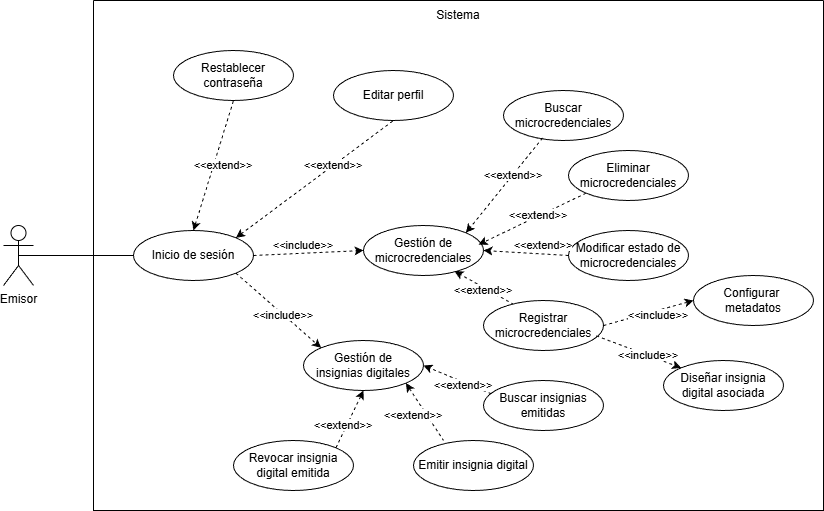

The diagram above was exported from draw.io. Its source (the exported page's mxGraphModel, read from the mxfile embedded in the PNG):
<mxGraphModel dx="1030" dy="674" grid="1" gridSize="10" guides="1" tooltips="1" connect="1" arrows="1" fold="1" page="1" pageScale="1" pageWidth="827" pageHeight="1169" math="0" shadow="0">
  <root>
    <mxCell id="0" />
    <mxCell id="1" parent="0" />
    <mxCell id="frio3EIlbbl_a83HWFLY-1" parent="1" style="swimlane;startSize=0;" value="" vertex="1">
      <mxGeometry height="510" width="730" x="350" y="380" as="geometry" />
    </mxCell>
    <mxCell id="frio3EIlbbl_a83HWFLY-2" parent="frio3EIlbbl_a83HWFLY-1" style="text;html=1;whiteSpace=wrap;strokeColor=none;fillColor=none;align=center;verticalAlign=middle;rounded=0;" value="Sistema" vertex="1">
      <mxGeometry height="30" width="60" x="335" as="geometry" />
    </mxCell>
    <mxCell id="frio3EIlbbl_a83HWFLY-3" parent="frio3EIlbbl_a83HWFLY-1" style="ellipse;whiteSpace=wrap;html=1;" value="Inicio de sesión" vertex="1">
      <mxGeometry height="50" width="120" x="40" y="230" as="geometry" />
    </mxCell>
    <mxCell id="frio3EIlbbl_a83HWFLY-4" parent="frio3EIlbbl_a83HWFLY-1" style="ellipse;whiteSpace=wrap;html=1;" value="Gestión de microcredenciales" vertex="1">
      <mxGeometry height="50" width="120" x="270" y="225" as="geometry" />
    </mxCell>
    <mxCell id="frio3EIlbbl_a83HWFLY-5" parent="frio3EIlbbl_a83HWFLY-1" style="ellipse;whiteSpace=wrap;html=1;" value="Eliminar microcredenciales" vertex="1">
      <mxGeometry height="50" width="120" x="475" y="150" as="geometry" />
    </mxCell>
    <mxCell id="frio3EIlbbl_a83HWFLY-7" parent="frio3EIlbbl_a83HWFLY-1" style="ellipse;whiteSpace=wrap;html=1;" value="Modificar estado de microcredenciales" vertex="1">
      <mxGeometry height="50" width="120" x="475" y="230" as="geometry" />
    </mxCell>
    <mxCell id="frio3EIlbbl_a83HWFLY-8" parent="frio3EIlbbl_a83HWFLY-1" style="ellipse;whiteSpace=wrap;html=1;" value="Buscar microcredenciales" vertex="1">
      <mxGeometry height="50" width="120" x="410" y="90" as="geometry" />
    </mxCell>
    <mxCell id="frio3EIlbbl_a83HWFLY-16" parent="frio3EIlbbl_a83HWFLY-1" style="text;html=1;whiteSpace=wrap;strokeColor=none;fillColor=none;align=center;verticalAlign=middle;rounded=0;" value="&lt;span style=&quot;font-size: 11px; white-space: nowrap; background-color: rgb(255, 255, 255);&quot;&gt;&amp;lt;&amp;lt;include&amp;gt;&amp;gt;&lt;/span&gt;" vertex="1">
      <mxGeometry height="30" width="60" x="180" y="230" as="geometry" />
    </mxCell>
    <mxCell id="frio3EIlbbl_a83HWFLY-19" edge="1" parent="frio3EIlbbl_a83HWFLY-1" source="frio3EIlbbl_a83HWFLY-3" style="endArrow=classic;dashed=1;html=1;rounded=0;exitX=1;exitY=0.5;exitDx=0;exitDy=0;entryX=0;entryY=0.5;entryDx=0;entryDy=0;endFill=1;" target="frio3EIlbbl_a83HWFLY-4" value="">
      <mxGeometry height="50" relative="1" width="50" as="geometry">
        <mxPoint x="280" y="360" as="sourcePoint" />
        <mxPoint x="330" y="310" as="targetPoint" />
      </mxGeometry>
    </mxCell>
    <mxCell id="frio3EIlbbl_a83HWFLY-28" edge="1" parent="frio3EIlbbl_a83HWFLY-1" source="frio3EIlbbl_a83HWFLY-8" style="endArrow=classic;dashed=1;html=1;rounded=0;entryX=1;entryY=0;entryDx=0;entryDy=0;exitX=0.326;exitY=0.949;exitDx=0;exitDy=0;endFill=1;exitPerimeter=0;" target="frio3EIlbbl_a83HWFLY-4" value="">
      <mxGeometry height="50" relative="1" width="50" as="geometry">
        <mxPoint x="310" y="410" as="sourcePoint" />
        <mxPoint x="360" y="360" as="targetPoint" />
      </mxGeometry>
    </mxCell>
    <mxCell id="frio3EIlbbl_a83HWFLY-29" edge="1" parent="frio3EIlbbl_a83HWFLY-1" source="frio3EIlbbl_a83HWFLY-5" style="endArrow=classic;dashed=1;html=1;rounded=0;entryX=0.959;entryY=0.382;entryDx=0;entryDy=0;entryPerimeter=0;exitX=0;exitY=1;exitDx=0;exitDy=0;endFill=1;" target="frio3EIlbbl_a83HWFLY-4" value="">
      <mxGeometry height="50" relative="1" width="50" as="geometry">
        <mxPoint x="310" y="410" as="sourcePoint" />
        <mxPoint x="360" y="360" as="targetPoint" />
      </mxGeometry>
    </mxCell>
    <mxCell id="frio3EIlbbl_a83HWFLY-30" edge="1" parent="frio3EIlbbl_a83HWFLY-1" source="frio3EIlbbl_a83HWFLY-7" style="endArrow=classic;dashed=1;html=1;rounded=0;entryX=1;entryY=0.5;entryDx=0;entryDy=0;exitX=0;exitY=0.5;exitDx=0;exitDy=0;endFill=1;" target="frio3EIlbbl_a83HWFLY-4" value="">
      <mxGeometry height="50" relative="1" width="50" as="geometry">
        <mxPoint x="300" y="410" as="sourcePoint" />
        <mxPoint x="350" y="360" as="targetPoint" />
      </mxGeometry>
    </mxCell>
    <mxCell id="frio3EIlbbl_a83HWFLY-31" edge="1" parent="frio3EIlbbl_a83HWFLY-1" source="frio3EIlbbl_a83HWFLY-51" style="endArrow=classic;dashed=1;html=1;rounded=0;entryX=0.758;entryY=0.912;entryDx=0;entryDy=0;entryPerimeter=0;exitX=0.254;exitY=0.082;exitDx=0;exitDy=0;endFill=1;exitPerimeter=0;" target="frio3EIlbbl_a83HWFLY-4" value="">
      <mxGeometry height="50" relative="1" width="50" as="geometry">
        <mxPoint x="365" y="440" as="sourcePoint" />
        <mxPoint x="350" y="360" as="targetPoint" />
      </mxGeometry>
    </mxCell>
    <mxCell id="frio3EIlbbl_a83HWFLY-32" parent="frio3EIlbbl_a83HWFLY-1" style="text;html=1;whiteSpace=wrap;strokeColor=none;fillColor=none;align=center;verticalAlign=middle;rounded=0;" value="&lt;span style=&quot;font-size: 11px; white-space: nowrap; background-color: rgb(255, 255, 255);&quot;&gt;&amp;lt;&amp;lt;extend&amp;gt;&amp;gt;&lt;/span&gt;" vertex="1">
      <mxGeometry height="30" width="60" x="390" y="160" as="geometry" />
    </mxCell>
    <mxCell id="frio3EIlbbl_a83HWFLY-33" parent="frio3EIlbbl_a83HWFLY-1" style="text;html=1;whiteSpace=wrap;strokeColor=none;fillColor=none;align=center;verticalAlign=middle;rounded=0;" value="&lt;span style=&quot;font-size: 11px; white-space: nowrap; background-color: rgb(255, 255, 255);&quot;&gt;&amp;lt;&amp;lt;extend&amp;gt;&amp;gt;&lt;/span&gt;" vertex="1">
      <mxGeometry height="30" width="60" x="415" y="200" as="geometry" />
    </mxCell>
    <mxCell id="frio3EIlbbl_a83HWFLY-34" parent="frio3EIlbbl_a83HWFLY-1" style="text;html=1;whiteSpace=wrap;strokeColor=none;fillColor=none;align=center;verticalAlign=middle;rounded=0;" value="&lt;span style=&quot;font-size: 11px; white-space: nowrap; background-color: rgb(255, 255, 255);&quot;&gt;&amp;lt;&amp;lt;extend&amp;gt;&amp;gt;&lt;/span&gt;" vertex="1">
      <mxGeometry height="30" width="60" x="360" y="275" as="geometry" />
    </mxCell>
    <mxCell id="frio3EIlbbl_a83HWFLY-36" parent="frio3EIlbbl_a83HWFLY-1" style="ellipse;whiteSpace=wrap;html=1;" value="Buscar insignias emitidas" vertex="1">
      <mxGeometry height="50" width="120" x="390" y="380" as="geometry" />
    </mxCell>
    <mxCell id="frio3EIlbbl_a83HWFLY-37" parent="frio3EIlbbl_a83HWFLY-1" style="ellipse;whiteSpace=wrap;html=1;" value="Restablecer contraseña" vertex="1">
      <mxGeometry height="50" width="120" x="80" y="50" as="geometry" />
    </mxCell>
    <mxCell id="frio3EIlbbl_a83HWFLY-38" parent="frio3EIlbbl_a83HWFLY-1" style="ellipse;whiteSpace=wrap;html=1;" value="Gestión de&lt;div&gt;insignias digitales&lt;/div&gt;" vertex="1">
      <mxGeometry height="50" width="120" x="210" y="340" as="geometry" />
    </mxCell>
    <mxCell id="frio3EIlbbl_a83HWFLY-39" edge="1" parent="frio3EIlbbl_a83HWFLY-1" source="frio3EIlbbl_a83HWFLY-3" style="endArrow=classic;dashed=1;html=1;rounded=0;exitX=1;exitY=1;exitDx=0;exitDy=0;entryX=0;entryY=0;entryDx=0;entryDy=0;endFill=1;" target="frio3EIlbbl_a83HWFLY-38" value="">
      <mxGeometry height="50" relative="1" width="50" as="geometry">
        <mxPoint x="300" y="530" as="sourcePoint" />
        <mxPoint x="350" y="480" as="targetPoint" />
      </mxGeometry>
    </mxCell>
    <mxCell id="frio3EIlbbl_a83HWFLY-40" parent="frio3EIlbbl_a83HWFLY-1" style="text;html=1;whiteSpace=wrap;strokeColor=none;fillColor=none;align=center;verticalAlign=middle;rounded=0;" value="&lt;span style=&quot;font-size: 11px; white-space: nowrap; background-color: rgb(255, 255, 255);&quot;&gt;&amp;lt;&amp;lt;include&amp;gt;&amp;gt;&lt;/span&gt;" vertex="1">
      <mxGeometry height="30" width="60" x="160" y="300" as="geometry" />
    </mxCell>
    <mxCell id="frio3EIlbbl_a83HWFLY-41" edge="1" parent="frio3EIlbbl_a83HWFLY-1" source="frio3EIlbbl_a83HWFLY-36" style="endArrow=classic;dashed=1;html=1;rounded=0;exitX=0.065;exitY=0.265;exitDx=0;exitDy=0;entryX=1;entryY=0.5;entryDx=0;entryDy=0;endFill=1;exitPerimeter=0;" target="frio3EIlbbl_a83HWFLY-38" value="">
      <mxGeometry height="50" relative="1" width="50" as="geometry">
        <mxPoint x="300" y="530" as="sourcePoint" />
        <mxPoint x="350" y="480" as="targetPoint" />
      </mxGeometry>
    </mxCell>
    <mxCell id="frio3EIlbbl_a83HWFLY-42" parent="frio3EIlbbl_a83HWFLY-1" style="text;html=1;whiteSpace=wrap;strokeColor=none;fillColor=none;align=center;verticalAlign=middle;rounded=0;" value="&lt;span style=&quot;font-size: 11px; white-space: nowrap; background-color: rgb(255, 255, 255);&quot;&gt;&amp;lt;&amp;lt;extend&amp;gt;&amp;gt;&lt;/span&gt;" vertex="1">
      <mxGeometry height="30" width="60" x="340" y="370" as="geometry" />
    </mxCell>
    <mxCell id="frio3EIlbbl_a83HWFLY-43" parent="frio3EIlbbl_a83HWFLY-1" style="ellipse;whiteSpace=wrap;html=1;" value="Editar perfil" vertex="1">
      <mxGeometry height="50" width="120" x="240" y="70" as="geometry" />
    </mxCell>
    <mxCell id="frio3EIlbbl_a83HWFLY-45" edge="1" parent="frio3EIlbbl_a83HWFLY-1" source="frio3EIlbbl_a83HWFLY-3" style="endArrow=none;dashed=1;html=1;rounded=0;exitX=1;exitY=0;exitDx=0;exitDy=0;entryX=0.5;entryY=1;entryDx=0;entryDy=0;startArrow=classic;startFill=1;" target="frio3EIlbbl_a83HWFLY-43" value="">
      <mxGeometry height="50" relative="1" width="50" as="geometry">
        <mxPoint x="300" y="330" as="sourcePoint" />
        <mxPoint x="350" y="280" as="targetPoint" />
      </mxGeometry>
    </mxCell>
    <mxCell id="frio3EIlbbl_a83HWFLY-46" parent="frio3EIlbbl_a83HWFLY-1" style="text;html=1;whiteSpace=wrap;strokeColor=none;fillColor=none;align=center;verticalAlign=middle;rounded=0;" value="&lt;span style=&quot;font-size: 11px; white-space: nowrap; background-color: rgb(255, 255, 255);&quot;&gt;&amp;lt;&amp;lt;extend&amp;gt;&amp;gt;&lt;/span&gt;" vertex="1">
      <mxGeometry height="30" width="60" x="210" y="150" as="geometry" />
    </mxCell>
    <mxCell id="frio3EIlbbl_a83HWFLY-47" edge="1" parent="frio3EIlbbl_a83HWFLY-1" source="frio3EIlbbl_a83HWFLY-3" style="endArrow=none;dashed=1;html=1;rounded=0;exitX=0.5;exitY=0;exitDx=0;exitDy=0;entryX=0.5;entryY=1;entryDx=0;entryDy=0;startArrow=classic;startFill=1;" target="frio3EIlbbl_a83HWFLY-37" value="">
      <mxGeometry height="50" relative="1" width="50" as="geometry">
        <mxPoint x="300" y="330" as="sourcePoint" />
        <mxPoint x="350" y="280" as="targetPoint" />
      </mxGeometry>
    </mxCell>
    <mxCell id="frio3EIlbbl_a83HWFLY-48" parent="frio3EIlbbl_a83HWFLY-1" style="text;html=1;whiteSpace=wrap;strokeColor=none;fillColor=none;align=center;verticalAlign=middle;rounded=0;" value="&lt;span style=&quot;font-size: 11px; white-space: nowrap; background-color: rgb(255, 255, 255);&quot;&gt;&amp;lt;&amp;lt;extend&amp;gt;&amp;gt;&lt;/span&gt;" vertex="1">
      <mxGeometry height="30" width="60" x="100" y="150" as="geometry" />
    </mxCell>
    <mxCell id="frio3EIlbbl_a83HWFLY-51" parent="frio3EIlbbl_a83HWFLY-1" style="ellipse;whiteSpace=wrap;html=1;" value="Registrar microcredenciales" vertex="1">
      <mxGeometry height="50" width="120" x="390" y="300" as="geometry" />
    </mxCell>
    <mxCell id="frio3EIlbbl_a83HWFLY-52" parent="frio3EIlbbl_a83HWFLY-1" style="text;html=1;whiteSpace=wrap;strokeColor=none;fillColor=none;align=center;verticalAlign=middle;rounded=0;" value="&lt;span style=&quot;font-size: 11px; white-space: nowrap; background-color: rgb(255, 255, 255);&quot;&gt;&amp;lt;&amp;lt;extend&amp;gt;&amp;gt;&lt;/span&gt;" vertex="1">
      <mxGeometry height="30" width="60" x="420" y="230" as="geometry" />
    </mxCell>
    <mxCell id="frio3EIlbbl_a83HWFLY-53" parent="frio3EIlbbl_a83HWFLY-1" style="ellipse;whiteSpace=wrap;html=1;" value="Configurar&amp;nbsp; metadatos" vertex="1">
      <mxGeometry height="50" width="120" x="600" y="275" as="geometry" />
    </mxCell>
    <mxCell id="frio3EIlbbl_a83HWFLY-54" parent="frio3EIlbbl_a83HWFLY-1" style="ellipse;whiteSpace=wrap;html=1;" value="Diseñar insignia digital asociada" vertex="1">
      <mxGeometry height="50" width="120" x="570" y="360" as="geometry" />
    </mxCell>
    <mxCell id="frio3EIlbbl_a83HWFLY-57" edge="1" parent="frio3EIlbbl_a83HWFLY-1" source="frio3EIlbbl_a83HWFLY-51" style="endArrow=classic;dashed=1;html=1;rounded=0;entryX=0;entryY=0.5;entryDx=0;entryDy=0;exitX=1;exitY=0.5;exitDx=0;exitDy=0;endFill=1;" target="frio3EIlbbl_a83HWFLY-53" value="">
      <mxGeometry height="50" relative="1" width="50" as="geometry">
        <mxPoint x="340" y="640" as="sourcePoint" />
        <mxPoint x="390" y="590" as="targetPoint" />
      </mxGeometry>
    </mxCell>
    <mxCell id="frio3EIlbbl_a83HWFLY-58" edge="1" parent="frio3EIlbbl_a83HWFLY-1" source="frio3EIlbbl_a83HWFLY-51" style="endArrow=classic;dashed=1;html=1;rounded=0;entryX=0;entryY=0;entryDx=0;entryDy=0;exitX=0.94;exitY=0.707;exitDx=0;exitDy=0;exitPerimeter=0;endFill=1;" target="frio3EIlbbl_a83HWFLY-54" value="">
      <mxGeometry height="50" relative="1" width="50" as="geometry">
        <mxPoint x="340" y="640" as="sourcePoint" />
        <mxPoint x="390" y="590" as="targetPoint" />
      </mxGeometry>
    </mxCell>
    <mxCell id="frio3EIlbbl_a83HWFLY-59" parent="frio3EIlbbl_a83HWFLY-1" style="text;html=1;whiteSpace=wrap;strokeColor=none;fillColor=none;align=center;verticalAlign=middle;rounded=0;" value="&lt;span style=&quot;font-size: 11px; white-space: nowrap; background-color: rgb(255, 255, 255);&quot;&gt;&amp;lt;&amp;lt;include&amp;gt;&amp;gt;&lt;/span&gt;" vertex="1">
      <mxGeometry height="30" width="60" x="535" y="300" as="geometry" />
    </mxCell>
    <mxCell id="frio3EIlbbl_a83HWFLY-60" parent="frio3EIlbbl_a83HWFLY-1" style="text;html=1;whiteSpace=wrap;strokeColor=none;fillColor=none;align=center;verticalAlign=middle;rounded=0;" value="&lt;span style=&quot;font-size: 11px; white-space: nowrap; background-color: rgb(255, 255, 255);&quot;&gt;&amp;lt;&amp;lt;include&amp;gt;&amp;gt;&lt;/span&gt;" vertex="1">
      <mxGeometry height="30" width="60" x="525" y="340" as="geometry" />
    </mxCell>
    <mxCell id="_rYQmNeJ7H3A8MAFSouE-2" parent="frio3EIlbbl_a83HWFLY-1" style="ellipse;whiteSpace=wrap;html=1;" value="Emitir insignia digital" vertex="1">
      <mxGeometry height="50" width="120" x="320" y="440" as="geometry" />
    </mxCell>
    <mxCell id="_rYQmNeJ7H3A8MAFSouE-3" edge="1" parent="frio3EIlbbl_a83HWFLY-1" source="frio3EIlbbl_a83HWFLY-38" style="endArrow=none;dashed=1;html=1;rounded=0;entryX=0.25;entryY=0;entryDx=0;entryDy=0;exitX=1;exitY=1;exitDx=0;exitDy=0;entryPerimeter=0;startArrow=classic;startFill=1;" target="_rYQmNeJ7H3A8MAFSouE-2" value="">
      <mxGeometry height="50" relative="1" width="50" as="geometry">
        <mxPoint x="270" y="320" as="sourcePoint" />
        <mxPoint x="320" y="270" as="targetPoint" />
      </mxGeometry>
    </mxCell>
    <mxCell id="_rYQmNeJ7H3A8MAFSouE-4" parent="frio3EIlbbl_a83HWFLY-1" style="text;html=1;whiteSpace=wrap;strokeColor=none;fillColor=none;align=center;verticalAlign=middle;rounded=0;" value="&lt;span style=&quot;font-size: 11px; white-space: nowrap; background-color: rgb(255, 255, 255);&quot;&gt;&amp;lt;&amp;lt;extend&amp;gt;&amp;gt;&lt;/span&gt;" vertex="1">
      <mxGeometry height="30" width="60" x="290" y="400" as="geometry" />
    </mxCell>
    <mxCell id="_rYQmNeJ7H3A8MAFSouE-5" parent="frio3EIlbbl_a83HWFLY-1" style="ellipse;whiteSpace=wrap;html=1;" value="Revocar insignia digital emitida" vertex="1">
      <mxGeometry height="50" width="120" x="140" y="440" as="geometry" />
    </mxCell>
    <mxCell id="_rYQmNeJ7H3A8MAFSouE-6" edge="1" parent="frio3EIlbbl_a83HWFLY-1" source="_rYQmNeJ7H3A8MAFSouE-5" style="endArrow=classic;dashed=1;html=1;rounded=0;entryX=0.5;entryY=1;entryDx=0;entryDy=0;exitX=1;exitY=0;exitDx=0;exitDy=0;endFill=1;" target="frio3EIlbbl_a83HWFLY-38" value="">
      <mxGeometry height="50" relative="1" width="50" as="geometry">
        <mxPoint x="270" y="320" as="sourcePoint" />
        <mxPoint x="320" y="270" as="targetPoint" />
      </mxGeometry>
    </mxCell>
    <mxCell id="_rYQmNeJ7H3A8MAFSouE-7" parent="frio3EIlbbl_a83HWFLY-1" style="text;html=1;whiteSpace=wrap;strokeColor=none;fillColor=none;align=center;verticalAlign=middle;rounded=0;" value="&lt;span style=&quot;font-size: 11px; white-space: nowrap; background-color: rgb(255, 255, 255);&quot;&gt;&amp;lt;&amp;lt;extend&amp;gt;&amp;gt;&lt;/span&gt;" vertex="1">
      <mxGeometry height="30" width="60" x="220" y="410" as="geometry" />
    </mxCell>
    <mxCell id="frio3EIlbbl_a83HWFLY-49" parent="1" style="shape=umlActor;verticalLabelPosition=bottom;verticalAlign=top;html=1;outlineConnect=0;" value="Emisor" vertex="1">
      <mxGeometry height="60" width="30" x="260" y="605" as="geometry" />
    </mxCell>
    <mxCell id="frio3EIlbbl_a83HWFLY-50" edge="1" parent="1" source="frio3EIlbbl_a83HWFLY-49" style="endArrow=none;html=1;rounded=0;exitX=0.5;exitY=0.5;exitDx=0;exitDy=0;exitPerimeter=0;entryX=0;entryY=0.5;entryDx=0;entryDy=0;" target="frio3EIlbbl_a83HWFLY-3" value="">
      <mxGeometry height="50" relative="1" width="50" as="geometry">
        <mxPoint x="560" y="860" as="sourcePoint" />
        <mxPoint x="610" y="810" as="targetPoint" />
      </mxGeometry>
    </mxCell>
  </root>
</mxGraphModel>